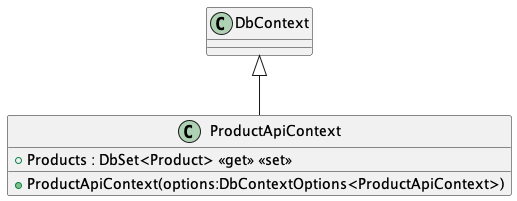

The diagram above was rendered by PlantUML. Its source (embedded in the PNG):
@startuml
class ProductApiContext {
    + ProductApiContext(options:DbContextOptions<ProductApiContext>)
    + Products : DbSet<Product> <<get>> <<set>>
}
DbContext <|-- ProductApiContext
@enduml